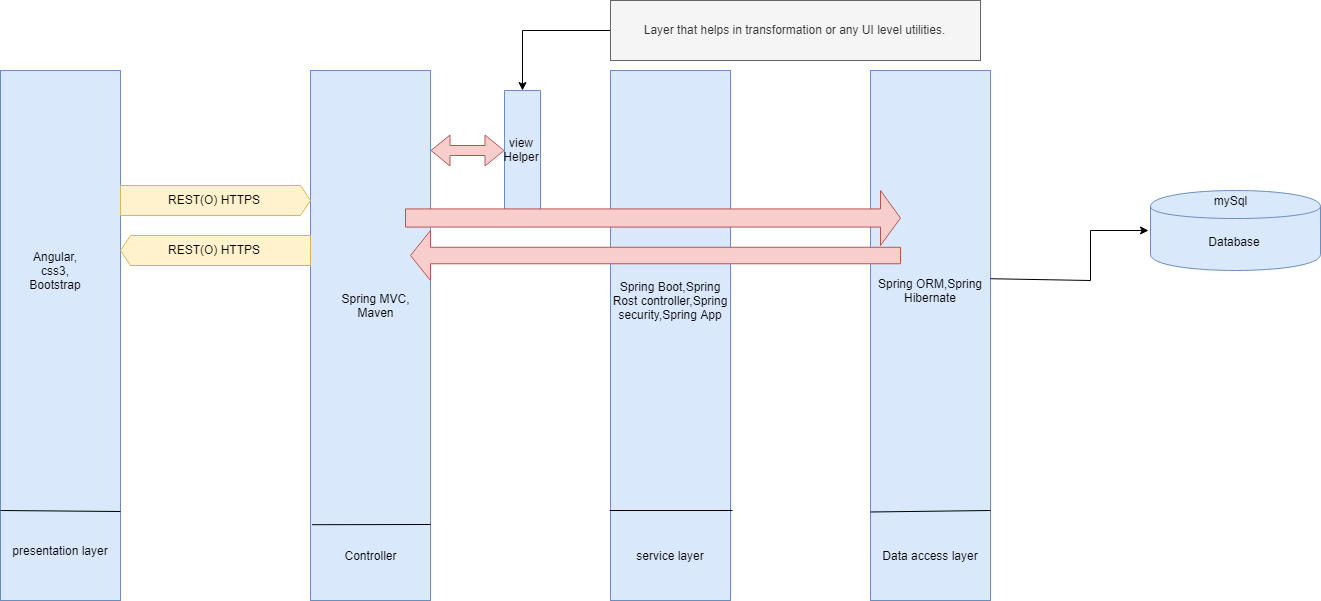

The diagram above was exported from draw.io. Its source (the exported page's mxGraphModel, read from the mxfile embedded in the PNG):
<mxGraphModel dx="1707" dy="1818" grid="1" gridSize="10" guides="1" tooltips="1" connect="1" arrows="1" fold="1" page="1" pageScale="1" pageWidth="1169" pageHeight="826" math="0" shadow="0">
  <root>
    <mxCell id="0" />
    <mxCell id="1" parent="0" />
    <mxCell id="24KI54nxjkcLkodCi8xc-2" value="" style="rounded=0;whiteSpace=wrap;html=1;fillColor=#dae8fc;strokeColor=#6c8ebf;" parent="1" vertex="1">
      <mxGeometry x="110" y="40" width="120" height="530" as="geometry" />
    </mxCell>
    <mxCell id="24KI54nxjkcLkodCi8xc-4" value="" style="rounded=0;whiteSpace=wrap;html=1;fillColor=#dae8fc;strokeColor=#6c8ebf;" parent="1" vertex="1">
      <mxGeometry x="420" y="40" width="120" height="530" as="geometry" />
    </mxCell>
    <mxCell id="24KI54nxjkcLkodCi8xc-5" value="" style="rounded=0;whiteSpace=wrap;html=1;fillColor=#dae8fc;strokeColor=#6c8ebf;" parent="1" vertex="1">
      <mxGeometry x="720" y="40" width="120" height="530" as="geometry" />
    </mxCell>
    <mxCell id="24KI54nxjkcLkodCi8xc-6" value="" style="rounded=0;whiteSpace=wrap;html=1;fillColor=#dae8fc;strokeColor=#6c8ebf;" parent="1" vertex="1">
      <mxGeometry x="980" y="40" width="120" height="530" as="geometry" />
    </mxCell>
    <mxCell id="24KI54nxjkcLkodCi8xc-8" value="Database" style="shape=cylinder;whiteSpace=wrap;html=1;boundedLbl=1;backgroundOutline=1;fillColor=#dae8fc;strokeColor=#6c8ebf;" parent="1" vertex="1">
      <mxGeometry x="1260" y="160" width="170" height="80" as="geometry" />
    </mxCell>
    <mxCell id="24KI54nxjkcLkodCi8xc-9" value="" style="endArrow=none;html=1;" parent="1" edge="1">
      <mxGeometry width="50" height="50" relative="1" as="geometry">
        <mxPoint x="110" y="480" as="sourcePoint" />
        <mxPoint x="230" y="481" as="targetPoint" />
      </mxGeometry>
    </mxCell>
    <mxCell id="24KI54nxjkcLkodCi8xc-10" value="" style="endArrow=none;html=1;exitX=0.013;exitY=0.857;exitDx=0;exitDy=0;exitPerimeter=0;" parent="1" source="24KI54nxjkcLkodCi8xc-4" edge="1">
      <mxGeometry width="50" height="50" relative="1" as="geometry">
        <mxPoint x="420" y="510" as="sourcePoint" />
        <mxPoint x="540" y="494" as="targetPoint" />
      </mxGeometry>
    </mxCell>
    <mxCell id="24KI54nxjkcLkodCi8xc-11" value="" style="endArrow=none;html=1;" parent="1" edge="1">
      <mxGeometry width="50" height="50" relative="1" as="geometry">
        <mxPoint x="719" y="480" as="sourcePoint" />
        <mxPoint x="842" y="480" as="targetPoint" />
        <Array as="points" />
      </mxGeometry>
    </mxCell>
    <mxCell id="24KI54nxjkcLkodCi8xc-12" value="" style="endArrow=none;html=1;exitX=0;exitY=0.833;exitDx=0;exitDy=0;exitPerimeter=0;" parent="1" source="24KI54nxjkcLkodCi8xc-6" edge="1">
      <mxGeometry width="50" height="50" relative="1" as="geometry">
        <mxPoint x="980" y="530" as="sourcePoint" />
        <mxPoint x="1100" y="480" as="targetPoint" />
      </mxGeometry>
    </mxCell>
    <mxCell id="24KI54nxjkcLkodCi8xc-15" value="presentation layer" style="text;html=1;strokeColor=none;fillColor=none;align=center;verticalAlign=middle;whiteSpace=wrap;rounded=0;strokeWidth=3;" parent="1" vertex="1">
      <mxGeometry x="120" y="490" width="100" height="60" as="geometry" />
    </mxCell>
    <mxCell id="24KI54nxjkcLkodCi8xc-16" value="service layer" style="text;html=1;strokeColor=none;fillColor=none;align=center;verticalAlign=middle;whiteSpace=wrap;rounded=0;" parent="1" vertex="1">
      <mxGeometry x="730" y="499.79998779296875" width="100" height="50" as="geometry" />
    </mxCell>
    <mxCell id="24KI54nxjkcLkodCi8xc-17" value="Controller" style="text;html=1;strokeColor=none;fillColor=none;align=center;verticalAlign=middle;whiteSpace=wrap;rounded=0;" parent="1" vertex="1">
      <mxGeometry x="445" y="510" width="70" height="30" as="geometry" />
    </mxCell>
    <mxCell id="24KI54nxjkcLkodCi8xc-18" value="Data access layer" style="text;html=1;strokeColor=none;fillColor=none;align=center;verticalAlign=middle;whiteSpace=wrap;rounded=0;" parent="1" vertex="1">
      <mxGeometry x="990" y="500" width="100" height="50" as="geometry" />
    </mxCell>
    <mxCell id="24KI54nxjkcLkodCi8xc-19" value="Angular,&lt;br&gt;css3,&lt;br&gt;Bootstrap" style="text;html=1;strokeColor=none;fillColor=none;align=center;verticalAlign=middle;whiteSpace=wrap;rounded=0;" parent="1" vertex="1">
      <mxGeometry x="110" y="100" width="110" height="280" as="geometry" />
    </mxCell>
    <mxCell id="24KI54nxjkcLkodCi8xc-20" value="Spring Boot,Spring Rost controller,Spring security,Spring App" style="text;html=1;strokeColor=none;fillColor=none;align=center;verticalAlign=middle;whiteSpace=wrap;rounded=0;" parent="1" vertex="1">
      <mxGeometry x="720" y="80" width="120" height="380" as="geometry" />
    </mxCell>
    <mxCell id="24KI54nxjkcLkodCi8xc-39" style="edgeStyle=none;rounded=0;orthogonalLoop=1;jettySize=auto;html=1;exitX=1;exitY=0.469;exitDx=0;exitDy=0;exitPerimeter=0;" parent="1" source="24KI54nxjkcLkodCi8xc-21" edge="1">
      <mxGeometry relative="1" as="geometry">
        <mxPoint x="1258" y="200" as="targetPoint" />
        <Array as="points">
          <mxPoint x="1200" y="250" />
          <mxPoint x="1200" y="200" />
        </Array>
      </mxGeometry>
    </mxCell>
    <mxCell id="24KI54nxjkcLkodCi8xc-21" value="Spring ORM,Spring Hibernate" style="text;html=1;strokeColor=none;fillColor=none;align=center;verticalAlign=middle;whiteSpace=wrap;rounded=0;" parent="1" vertex="1">
      <mxGeometry x="980" y="70" width="120" height="380" as="geometry" />
    </mxCell>
    <mxCell id="24KI54nxjkcLkodCi8xc-22" value="mySql" style="text;html=1;strokeColor=none;fillColor=none;align=center;verticalAlign=middle;whiteSpace=wrap;rounded=0;" parent="1" vertex="1">
      <mxGeometry x="1320" y="160" width="40" height="20" as="geometry" />
    </mxCell>
    <mxCell id="24KI54nxjkcLkodCi8xc-23" value="Spring MVC,&lt;br&gt;Maven" style="text;html=1;strokeColor=none;fillColor=none;align=center;verticalAlign=middle;whiteSpace=wrap;rounded=0;" parent="1" vertex="1">
      <mxGeometry x="430" y="100" width="110" height="350" as="geometry" />
    </mxCell>
    <mxCell id="24KI54nxjkcLkodCi8xc-30" style="edgeStyle=none;rounded=0;orthogonalLoop=1;jettySize=auto;html=1;" parent="1" source="24KI54nxjkcLkodCi8xc-24" target="24KI54nxjkcLkodCi8xc-27" edge="1">
      <mxGeometry relative="1" as="geometry">
        <mxPoint x="610" as="targetPoint" />
        <Array as="points">
          <mxPoint x="632" />
        </Array>
      </mxGeometry>
    </mxCell>
    <mxCell id="24KI54nxjkcLkodCi8xc-24" value="Layer that helps in transformation or any UI level utilities." style="rounded=0;whiteSpace=wrap;html=1;strokeWidth=1;fillColor=#f5f5f5;strokeColor=#666666;fontColor=#333333;" parent="1" vertex="1">
      <mxGeometry x="720" y="-30" width="370" height="60" as="geometry" />
    </mxCell>
    <mxCell id="24KI54nxjkcLkodCi8xc-25" value="REST(O) HTTPS" style="html=1;shadow=0;dashed=0;align=center;verticalAlign=middle;shape=mxgraph.arrows2.arrow;dy=0;dx=10;notch=0;strokeWidth=1;fillColor=#fff2cc;strokeColor=#d6b656;" parent="1" vertex="1">
      <mxGeometry x="230" y="155" width="190" height="30" as="geometry" />
    </mxCell>
    <mxCell id="24KI54nxjkcLkodCi8xc-27" value="view Helper" style="rounded=0;whiteSpace=wrap;html=1;strokeWidth=1;direction=south;fillColor=#dae8fc;strokeColor=#6c8ebf;" parent="1" vertex="1">
      <mxGeometry x="614" y="60" width="36" height="120" as="geometry" />
    </mxCell>
    <mxCell id="24KI54nxjkcLkodCi8xc-31" value="" style="shape=flexArrow;endArrow=classic;startArrow=classic;html=1;entryX=0.5;entryY=1;entryDx=0;entryDy=0;fillColor=#f8cecc;strokeColor=#b85450;" parent="1" target="24KI54nxjkcLkodCi8xc-27" edge="1">
      <mxGeometry width="50" height="50" relative="1" as="geometry">
        <mxPoint x="540" y="120" as="sourcePoint" />
        <mxPoint x="570" y="80" as="targetPoint" />
      </mxGeometry>
    </mxCell>
    <mxCell id="24KI54nxjkcLkodCi8xc-33" value="" style="html=1;shadow=0;dashed=0;align=center;verticalAlign=middle;shape=mxgraph.arrows2.arrow;dy=0.67;dx=20;notch=0;strokeWidth=1;fillColor=#f8cecc;strokeColor=#b85450;" parent="1" vertex="1">
      <mxGeometry x="515" y="160" width="495" height="55" as="geometry" />
    </mxCell>
    <mxCell id="24KI54nxjkcLkodCi8xc-34" value="" style="html=1;shadow=0;dashed=0;align=center;verticalAlign=middle;shape=mxgraph.arrows2.arrow;dy=0.67;dx=20;notch=0;strokeWidth=1;direction=west;fillColor=#f8cecc;strokeColor=#b85450;" parent="1" vertex="1">
      <mxGeometry x="520" y="200" width="490" height="50" as="geometry" />
    </mxCell>
    <mxCell id="24KI54nxjkcLkodCi8xc-38" value="REST(O) HTTPS" style="html=1;shadow=0;dashed=0;align=center;verticalAlign=middle;shape=mxgraph.arrows2.arrow;dy=0;dx=10;notch=0;strokeWidth=1;direction=west;fillColor=#fff2cc;strokeColor=#d6b656;" parent="1" vertex="1">
      <mxGeometry x="230" y="205" width="190" height="30" as="geometry" />
    </mxCell>
  </root>
</mxGraphModel>